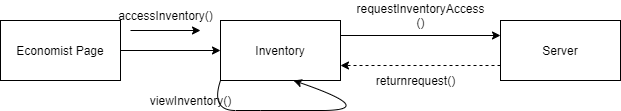

The diagram above was exported from draw.io. Its source (the exported page's mxGraphModel, read from the mxfile embedded in the PNG):
<mxGraphModel dx="1718" dy="393" grid="1" gridSize="10" guides="1" tooltips="1" connect="1" arrows="1" fold="1" page="1" pageScale="1" pageWidth="850" pageHeight="1100" math="0" shadow="0">
  <root>
    <mxCell id="0" />
    <mxCell id="1" parent="0" />
    <mxCell id="NXfBQawzdEWsH4MyHsam-1" value="Inventory" style="rounded=0;whiteSpace=wrap;html=1;" vertex="1" parent="1">
      <mxGeometry x="-120" y="130" width="120" height="60" as="geometry" />
    </mxCell>
    <mxCell id="NXfBQawzdEWsH4MyHsam-3" value="Server" style="rounded=0;whiteSpace=wrap;html=1;" vertex="1" parent="1">
      <mxGeometry x="160" y="130" width="120" height="60" as="geometry" />
    </mxCell>
    <mxCell id="NXfBQawzdEWsH4MyHsam-6" value="" style="endArrow=classic;html=1;entryX=1;entryY=1;entryDx=0;entryDy=0;" edge="1" parent="1">
      <mxGeometry width="50" height="50" relative="1" as="geometry">
        <mxPoint x="-210" y="140" as="sourcePoint" />
        <mxPoint x="-140" y="140" as="targetPoint" />
      </mxGeometry>
    </mxCell>
    <mxCell id="NXfBQawzdEWsH4MyHsam-8" value="" style="endArrow=classic;html=1;entryX=0;entryY=0.5;entryDx=0;entryDy=0;" edge="1" parent="1" target="NXfBQawzdEWsH4MyHsam-1">
      <mxGeometry width="50" height="50" relative="1" as="geometry">
        <mxPoint x="-220" y="160" as="sourcePoint" />
        <mxPoint x="180" y="250" as="targetPoint" />
      </mxGeometry>
    </mxCell>
    <mxCell id="NXfBQawzdEWsH4MyHsam-9" value="Economist Page" style="rounded=0;whiteSpace=wrap;html=1;" vertex="1" parent="1">
      <mxGeometry x="-340" y="130" width="120" height="60" as="geometry" />
    </mxCell>
    <mxCell id="NXfBQawzdEWsH4MyHsam-12" value="accessInventory()" style="text;html=1;align=center;verticalAlign=middle;resizable=0;points=[];autosize=1;strokeColor=none;" vertex="1" parent="1">
      <mxGeometry x="-230" y="115" width="110" height="20" as="geometry" />
    </mxCell>
    <mxCell id="NXfBQawzdEWsH4MyHsam-14" value="returnrequest()" style="text;html=1;align=center;verticalAlign=middle;resizable=0;points=[];autosize=1;strokeColor=none;" vertex="1" parent="1">
      <mxGeometry x="30" y="180" width="90" height="20" as="geometry" />
    </mxCell>
    <mxCell id="NXfBQawzdEWsH4MyHsam-15" value="requestInventoryAccess&lt;br&gt;()" style="text;html=1;align=center;verticalAlign=middle;resizable=0;points=[];autosize=1;strokeColor=none;" vertex="1" parent="1">
      <mxGeometry x="10" y="110" width="140" height="30" as="geometry" />
    </mxCell>
    <mxCell id="NXfBQawzdEWsH4MyHsam-23" value="" style="curved=1;endArrow=classic;html=1;exitX=0;exitY=1;exitDx=0;exitDy=0;" edge="1" parent="1" source="NXfBQawzdEWsH4MyHsam-1">
      <mxGeometry width="50" height="50" relative="1" as="geometry">
        <mxPoint x="40" y="270" as="sourcePoint" />
        <mxPoint x="-47" y="190" as="targetPoint" />
        <Array as="points">
          <mxPoint x="-130" y="220" />
          <mxPoint x="-80" y="220" />
          <mxPoint x="40" y="220" />
        </Array>
      </mxGeometry>
    </mxCell>
    <mxCell id="NXfBQawzdEWsH4MyHsam-24" value="viewInventory()" style="text;html=1;align=center;verticalAlign=middle;resizable=0;points=[];autosize=1;strokeColor=none;" vertex="1" parent="1">
      <mxGeometry x="-200" y="200" width="100" height="20" as="geometry" />
    </mxCell>
    <mxCell id="NXfBQawzdEWsH4MyHsam-31" value="" style="endArrow=classic;html=1;exitX=1;exitY=0.25;exitDx=0;exitDy=0;entryX=0;entryY=0.25;entryDx=0;entryDy=0;" edge="1" parent="1" source="NXfBQawzdEWsH4MyHsam-1" target="NXfBQawzdEWsH4MyHsam-3">
      <mxGeometry width="50" height="50" relative="1" as="geometry">
        <mxPoint x="60" y="260" as="sourcePoint" />
        <mxPoint x="110" y="210" as="targetPoint" />
      </mxGeometry>
    </mxCell>
    <mxCell id="NXfBQawzdEWsH4MyHsam-32" value="" style="html=1;labelBackgroundColor=#ffffff;startArrow=none;startFill=0;startSize=6;endArrow=classic;endFill=1;endSize=6;jettySize=auto;orthogonalLoop=1;strokeWidth=1;dashed=1;fontSize=14;entryX=1;entryY=0.75;entryDx=0;entryDy=0;exitX=0;exitY=0.75;exitDx=0;exitDy=0;" edge="1" parent="1" source="NXfBQawzdEWsH4MyHsam-3" target="NXfBQawzdEWsH4MyHsam-1">
      <mxGeometry width="60" height="60" relative="1" as="geometry">
        <mxPoint x="110" y="200" as="sourcePoint" />
        <mxPoint x="50" y="260" as="targetPoint" />
      </mxGeometry>
    </mxCell>
  </root>
</mxGraphModel>